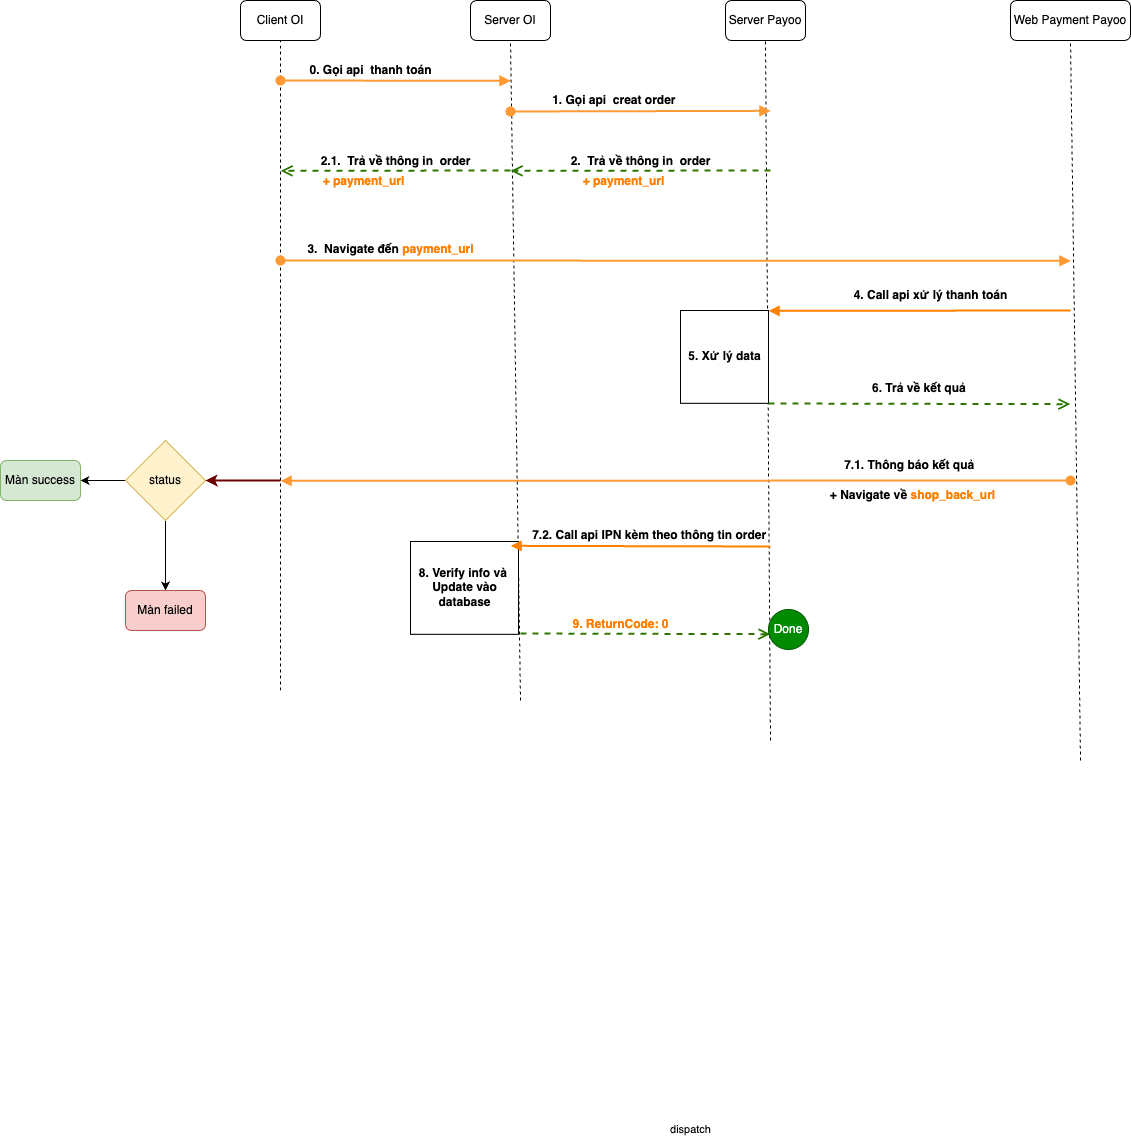

The diagram above was exported from draw.io. Its source (the exported page's mxGraphModel, read from the mxfile embedded in the PNG):
<mxGraphModel dx="3559" dy="1338" grid="1" gridSize="10" guides="1" tooltips="1" connect="1" arrows="1" fold="1" page="1" pageScale="1" pageWidth="1169" pageHeight="826" background="none" math="0" shadow="0">
  <root>
    <mxCell id="0" />
    <mxCell id="1" parent="0" />
    <mxCell id="C6HgQcNpf4_jUBDuFJtA-54" value="Client OI" style="rounded=1;whiteSpace=wrap;html=1;" vertex="1" parent="1">
      <mxGeometry x="100" y="30" width="80" height="40" as="geometry" />
    </mxCell>
    <mxCell id="C6HgQcNpf4_jUBDuFJtA-55" value="Server OI" style="rounded=1;whiteSpace=wrap;html=1;" vertex="1" parent="1">
      <mxGeometry x="330" y="30" width="80" height="40" as="geometry" />
    </mxCell>
    <mxCell id="C6HgQcNpf4_jUBDuFJtA-56" value="Server Payoo" style="rounded=1;whiteSpace=wrap;html=1;" vertex="1" parent="1">
      <mxGeometry x="585" y="30" width="80" height="40" as="geometry" />
    </mxCell>
    <mxCell id="C6HgQcNpf4_jUBDuFJtA-57" value="Web Payment Payoo" style="rounded=1;whiteSpace=wrap;html=1;" vertex="1" parent="1">
      <mxGeometry x="870" y="30" width="120" height="40" as="geometry" />
    </mxCell>
    <mxCell id="C6HgQcNpf4_jUBDuFJtA-58" value="" style="endArrow=none;dashed=1;html=1;rounded=0;entryX=0.5;entryY=1;entryDx=0;entryDy=0;" edge="1" parent="1" target="C6HgQcNpf4_jUBDuFJtA-54">
      <mxGeometry width="50" height="50" relative="1" as="geometry">
        <mxPoint x="140" y="720" as="sourcePoint" />
        <mxPoint x="160" y="110" as="targetPoint" />
      </mxGeometry>
    </mxCell>
    <mxCell id="C6HgQcNpf4_jUBDuFJtA-59" value="" style="endArrow=none;dashed=1;html=1;rounded=0;entryX=0.5;entryY=1;entryDx=0;entryDy=0;" edge="1" parent="1" target="C6HgQcNpf4_jUBDuFJtA-55">
      <mxGeometry width="50" height="50" relative="1" as="geometry">
        <mxPoint x="380" y="730" as="sourcePoint" />
        <mxPoint x="369.5" y="80" as="targetPoint" />
      </mxGeometry>
    </mxCell>
    <mxCell id="C6HgQcNpf4_jUBDuFJtA-60" value="" style="endArrow=none;dashed=1;html=1;rounded=0;entryX=0.5;entryY=1;entryDx=0;entryDy=0;" edge="1" parent="1" target="C6HgQcNpf4_jUBDuFJtA-56">
      <mxGeometry width="50" height="50" relative="1" as="geometry">
        <mxPoint x="630" y="770" as="sourcePoint" />
        <mxPoint x="620" y="110" as="targetPoint" />
      </mxGeometry>
    </mxCell>
    <mxCell id="C6HgQcNpf4_jUBDuFJtA-61" value="" style="endArrow=none;dashed=1;html=1;rounded=0;entryX=0.5;entryY=1;entryDx=0;entryDy=0;" edge="1" parent="1" target="C6HgQcNpf4_jUBDuFJtA-57">
      <mxGeometry width="50" height="50" relative="1" as="geometry">
        <mxPoint x="940" y="790" as="sourcePoint" />
        <mxPoint x="927.5" y="90" as="targetPoint" />
      </mxGeometry>
    </mxCell>
    <mxCell id="C6HgQcNpf4_jUBDuFJtA-62" value="" style="html=1;verticalAlign=bottom;startArrow=oval;startFill=1;endArrow=block;startSize=8;edgeStyle=elbowEdgeStyle;elbow=vertical;curved=0;rounded=0;fillColor=#f8cecc;strokeColor=#FF9933;strokeWidth=2;" edge="1" parent="1">
      <mxGeometry x="-1" y="434" width="60" relative="1" as="geometry">
        <mxPoint x="140" y="110" as="sourcePoint" />
        <mxPoint x="370" y="110" as="targetPoint" />
        <mxPoint x="-380" y="224" as="offset" />
      </mxGeometry>
    </mxCell>
    <mxCell id="C6HgQcNpf4_jUBDuFJtA-63" value="&lt;b&gt;0. Gọi api&amp;nbsp; thanh toán&lt;/b&gt;" style="text;html=1;align=center;verticalAlign=middle;resizable=0;points=[];autosize=1;strokeColor=none;fillColor=none;" vertex="1" parent="1">
      <mxGeometry x="155" y="85" width="150" height="30" as="geometry" />
    </mxCell>
    <mxCell id="C6HgQcNpf4_jUBDuFJtA-64" value="" style="html=1;verticalAlign=bottom;startArrow=oval;startFill=1;endArrow=block;startSize=8;edgeStyle=elbowEdgeStyle;elbow=vertical;curved=0;rounded=0;fillColor=#f8cecc;strokeColor=#FF9933;strokeWidth=2;" edge="1" parent="1">
      <mxGeometry x="-0.9968" y="435" width="60" relative="1" as="geometry">
        <mxPoint x="370" y="141" as="sourcePoint" />
        <mxPoint x="630" y="141" as="targetPoint" />
        <mxPoint x="-380" y="225" as="offset" />
      </mxGeometry>
    </mxCell>
    <mxCell id="C6HgQcNpf4_jUBDuFJtA-65" value="&lt;b&gt;1. Gọi api&amp;nbsp; creat order&amp;nbsp;&lt;/b&gt;" style="text;html=1;align=center;verticalAlign=middle;resizable=0;points=[];autosize=1;strokeColor=none;fillColor=none;" vertex="1" parent="1">
      <mxGeometry x="400" y="115" width="150" height="30" as="geometry" />
    </mxCell>
    <mxCell id="C6HgQcNpf4_jUBDuFJtA-66" value="&lt;b&gt;&lt;font style=&quot;font-size: 12px;&quot;&gt;2.&amp;nbsp; Trả về thông in&amp;nbsp; order&lt;/font&gt;&lt;/b&gt;" style="html=1;verticalAlign=bottom;endArrow=open;dashed=1;endSize=8;edgeStyle=elbowEdgeStyle;elbow=vertical;curved=0;rounded=0;strokeWidth=2;fillColor=#60a917;strokeColor=#2D7600;" edge="1" parent="1">
      <mxGeometry relative="1" as="geometry">
        <mxPoint x="630" y="200" as="sourcePoint" />
        <mxPoint x="370" y="200" as="targetPoint" />
      </mxGeometry>
    </mxCell>
    <mxCell id="C6HgQcNpf4_jUBDuFJtA-69" value="&lt;b&gt;&lt;font color=&quot;#ff8000&quot;&gt;+ payment_url&lt;/font&gt;&lt;/b&gt;" style="text;html=1;align=center;verticalAlign=middle;resizable=0;points=[];autosize=1;" vertex="1" parent="1">
      <mxGeometry x="428" y="196" width="110" height="30" as="geometry" />
    </mxCell>
    <mxCell id="C6HgQcNpf4_jUBDuFJtA-70" value="&lt;b&gt;&lt;font style=&quot;font-size: 12px;&quot;&gt;2.1.&amp;nbsp; Trả về thông in&amp;nbsp; order&lt;/font&gt;&lt;/b&gt;" style="html=1;verticalAlign=bottom;endArrow=open;dashed=1;endSize=8;edgeStyle=elbowEdgeStyle;elbow=vertical;curved=0;rounded=0;strokeWidth=2;fillColor=#60a917;strokeColor=#2D7600;" edge="1" parent="1">
      <mxGeometry relative="1" as="geometry">
        <mxPoint x="370" y="200" as="sourcePoint" />
        <mxPoint x="140" y="200" as="targetPoint" />
      </mxGeometry>
    </mxCell>
    <mxCell id="C6HgQcNpf4_jUBDuFJtA-71" value="&lt;b&gt;&lt;font color=&quot;#ff8000&quot;&gt;+ payment_url&lt;/font&gt;&lt;/b&gt;" style="text;html=1;align=center;verticalAlign=middle;resizable=0;points=[];autosize=1;" vertex="1" parent="1">
      <mxGeometry x="168" y="196" width="110" height="30" as="geometry" />
    </mxCell>
    <mxCell id="C6HgQcNpf4_jUBDuFJtA-73" value="" style="html=1;verticalAlign=bottom;startArrow=oval;startFill=1;endArrow=block;startSize=8;edgeStyle=elbowEdgeStyle;elbow=vertical;curved=0;rounded=0;fillColor=#f8cecc;strokeColor=#FF9933;strokeWidth=2;" edge="1" parent="1">
      <mxGeometry x="-1" y="434" width="60" relative="1" as="geometry">
        <mxPoint x="140" y="290" as="sourcePoint" />
        <mxPoint x="930" y="290" as="targetPoint" />
        <mxPoint x="-380" y="224" as="offset" />
      </mxGeometry>
    </mxCell>
    <mxCell id="C6HgQcNpf4_jUBDuFJtA-74" value="&lt;b&gt;3.&amp;nbsp; Navigate đến &lt;font color=&quot;#ff8000&quot;&gt;payment_url&lt;/font&gt;&lt;/b&gt;" style="text;html=1;align=center;verticalAlign=middle;resizable=0;points=[];autosize=1;strokeColor=none;fillColor=none;" vertex="1" parent="1">
      <mxGeometry x="155" y="264" width="190" height="30" as="geometry" />
    </mxCell>
    <mxCell id="C6HgQcNpf4_jUBDuFJtA-78" value="&lt;b&gt;5. Xử lý data&lt;/b&gt;" style="html=1;points=[];perimeter=orthogonalPerimeter;outlineConnect=0;targetShapes=umlLifeline;portConstraint=eastwest;newEdgeStyle={&quot;edgeStyle&quot;:&quot;elbowEdgeStyle&quot;,&quot;elbow&quot;:&quot;vertical&quot;,&quot;curved&quot;:0,&quot;rounded&quot;:0};" vertex="1" parent="1">
      <mxGeometry x="540" y="340" width="88" height="92.8" as="geometry" />
    </mxCell>
    <mxCell id="C6HgQcNpf4_jUBDuFJtA-79" value="" style="html=1;verticalAlign=bottom;endArrow=block;edgeStyle=elbowEdgeStyle;elbow=vertical;curved=0;rounded=0;strokeWidth=2;strokeColor=#FF8000;" edge="1" target="C6HgQcNpf4_jUBDuFJtA-78" parent="1">
      <mxGeometry relative="1" as="geometry">
        <mxPoint x="930" y="340" as="sourcePoint" />
      </mxGeometry>
    </mxCell>
    <mxCell id="C6HgQcNpf4_jUBDuFJtA-80" value="" style="html=1;verticalAlign=bottom;endArrow=open;dashed=1;endSize=8;edgeStyle=elbowEdgeStyle;elbow=vertical;curved=0;rounded=0;strokeWidth=2;fillColor=#60a917;strokeColor=#2D7600;" edge="1" parent="1">
      <mxGeometry relative="1" as="geometry">
        <mxPoint x="930" y="433" as="targetPoint" />
        <mxPoint x="628" y="433" as="sourcePoint" />
      </mxGeometry>
    </mxCell>
    <mxCell id="C6HgQcNpf4_jUBDuFJtA-81" value="&lt;b&gt;4. Call api xử lý thanh toán&lt;/b&gt;" style="text;html=1;align=center;verticalAlign=middle;resizable=0;points=[];autosize=1;strokeColor=none;fillColor=none;" vertex="1" parent="1">
      <mxGeometry x="700" y="310" width="180" height="30" as="geometry" />
    </mxCell>
    <mxCell id="C6HgQcNpf4_jUBDuFJtA-82" value="&lt;b&gt;6. Trả về kết quả&amp;nbsp;&lt;/b&gt;" style="text;html=1;align=center;verticalAlign=middle;resizable=0;points=[];autosize=1;strokeColor=none;fillColor=none;" vertex="1" parent="1">
      <mxGeometry x="720" y="403" width="120" height="30" as="geometry" />
    </mxCell>
    <mxCell id="C6HgQcNpf4_jUBDuFJtA-83" value="&lt;b&gt;8. Verify info và&amp;nbsp;&lt;br&gt;Update vào &lt;br&gt;database&lt;br&gt;&lt;/b&gt;" style="html=1;points=[];perimeter=orthogonalPerimeter;outlineConnect=0;targetShapes=umlLifeline;portConstraint=eastwest;newEdgeStyle={&quot;edgeStyle&quot;:&quot;elbowEdgeStyle&quot;,&quot;elbow&quot;:&quot;vertical&quot;,&quot;curved&quot;:0,&quot;rounded&quot;:0};" vertex="1" parent="1">
      <mxGeometry x="270" y="571" width="108" height="92.8" as="geometry" />
    </mxCell>
    <mxCell id="C6HgQcNpf4_jUBDuFJtA-84" value="" style="html=1;verticalAlign=bottom;endArrow=block;edgeStyle=elbowEdgeStyle;elbow=vertical;curved=0;rounded=0;strokeWidth=2;strokeColor=#FF8000;" edge="1" parent="1">
      <mxGeometry relative="1" as="geometry">
        <mxPoint x="630" y="576" as="sourcePoint" />
        <mxPoint x="370" y="576" as="targetPoint" />
      </mxGeometry>
    </mxCell>
    <mxCell id="C6HgQcNpf4_jUBDuFJtA-85" value="" style="html=1;verticalAlign=bottom;endArrow=open;dashed=1;endSize=8;edgeStyle=elbowEdgeStyle;elbow=vertical;curved=0;rounded=0;strokeWidth=2;fillColor=#60a917;strokeColor=#2D7600;" edge="1" parent="1">
      <mxGeometry relative="1" as="geometry">
        <mxPoint x="630" y="663" as="targetPoint" />
        <mxPoint x="380" y="663" as="sourcePoint" />
      </mxGeometry>
    </mxCell>
    <mxCell id="C6HgQcNpf4_jUBDuFJtA-86" value="&lt;b&gt;&lt;font color=&quot;#ff8000&quot;&gt;9. ReturnCode: 0&lt;/font&gt;&lt;/b&gt;" style="text;html=1;align=center;verticalAlign=middle;resizable=0;points=[];autosize=1;strokeColor=none;fillColor=none;" vertex="1" parent="1">
      <mxGeometry x="420" y="639" width="120" height="30" as="geometry" />
    </mxCell>
    <mxCell id="C6HgQcNpf4_jUBDuFJtA-87" value="&lt;b&gt;7.2. Call api IPN kèm theo thông tin order&amp;nbsp;&amp;nbsp;&lt;/b&gt;" style="text;html=1;align=center;verticalAlign=middle;resizable=0;points=[];autosize=1;strokeColor=none;fillColor=none;" vertex="1" parent="1">
      <mxGeometry x="382" y="550" width="260" height="30" as="geometry" />
    </mxCell>
    <mxCell id="C6HgQcNpf4_jUBDuFJtA-88" value="dispatch" style="html=1;verticalAlign=bottom;startArrow=oval;startFill=1;endArrow=block;startSize=8;edgeStyle=elbowEdgeStyle;elbow=vertical;curved=0;rounded=0;fillColor=#f8cecc;strokeColor=#FF9933;strokeWidth=2;" edge="1" parent="1">
      <mxGeometry x="-1" y="434" width="60" relative="1" as="geometry">
        <mxPoint x="930" y="510" as="sourcePoint" />
        <mxPoint x="140" y="510" as="targetPoint" />
        <mxPoint x="-380" y="224" as="offset" />
      </mxGeometry>
    </mxCell>
    <mxCell id="C6HgQcNpf4_jUBDuFJtA-89" value="&lt;b&gt;7.1. Thông báo kết quả&amp;nbsp;&amp;nbsp;&lt;/b&gt;" style="text;html=1;align=center;verticalAlign=middle;resizable=0;points=[];autosize=1;strokeColor=none;fillColor=none;" vertex="1" parent="1">
      <mxGeometry x="692" y="480" width="160" height="30" as="geometry" />
    </mxCell>
    <mxCell id="C6HgQcNpf4_jUBDuFJtA-90" value="&lt;b&gt;+ Navigate về &lt;font color=&quot;#ff8000&quot;&gt;shop_back_url&lt;/font&gt;&lt;/b&gt;" style="text;html=1;align=center;verticalAlign=middle;resizable=0;points=[];autosize=1;strokeColor=none;fillColor=none;" vertex="1" parent="1">
      <mxGeometry x="677" y="510" width="190" height="30" as="geometry" />
    </mxCell>
    <mxCell id="C6HgQcNpf4_jUBDuFJtA-95" value="" style="edgeStyle=orthogonalEdgeStyle;rounded=0;orthogonalLoop=1;jettySize=auto;html=1;" edge="1" parent="1" source="C6HgQcNpf4_jUBDuFJtA-91" target="C6HgQcNpf4_jUBDuFJtA-94">
      <mxGeometry relative="1" as="geometry" />
    </mxCell>
    <mxCell id="C6HgQcNpf4_jUBDuFJtA-97" value="" style="edgeStyle=orthogonalEdgeStyle;rounded=0;orthogonalLoop=1;jettySize=auto;html=1;" edge="1" parent="1" source="C6HgQcNpf4_jUBDuFJtA-91" target="C6HgQcNpf4_jUBDuFJtA-96">
      <mxGeometry relative="1" as="geometry" />
    </mxCell>
    <mxCell id="C6HgQcNpf4_jUBDuFJtA-91" value="status" style="rhombus;whiteSpace=wrap;html=1;fillColor=#fff2cc;strokeColor=#d6b656;" vertex="1" parent="1">
      <mxGeometry x="-15" y="470" width="80" height="80" as="geometry" />
    </mxCell>
    <mxCell id="C6HgQcNpf4_jUBDuFJtA-94" value="Màn success" style="rounded=1;whiteSpace=wrap;html=1;fillColor=#d5e8d4;strokeColor=#82b366;" vertex="1" parent="1">
      <mxGeometry x="-140" y="490" width="80" height="40" as="geometry" />
    </mxCell>
    <mxCell id="C6HgQcNpf4_jUBDuFJtA-96" value="Màn failed" style="rounded=1;whiteSpace=wrap;html=1;fillColor=#f8cecc;strokeColor=#b85450;" vertex="1" parent="1">
      <mxGeometry x="-15" y="620" width="80" height="40" as="geometry" />
    </mxCell>
    <mxCell id="C6HgQcNpf4_jUBDuFJtA-98" value="" style="endArrow=classic;html=1;rounded=0;entryX=1;entryY=0.5;entryDx=0;entryDy=0;fillColor=#a20025;strokeColor=#6F0000;strokeWidth=2;" edge="1" parent="1" target="C6HgQcNpf4_jUBDuFJtA-91">
      <mxGeometry width="50" height="50" relative="1" as="geometry">
        <mxPoint x="140" y="510" as="sourcePoint" />
        <mxPoint x="190" y="460" as="targetPoint" />
      </mxGeometry>
    </mxCell>
    <mxCell id="C6HgQcNpf4_jUBDuFJtA-99" value="Done" style="ellipse;whiteSpace=wrap;html=1;fillColor=#008a00;fontColor=#ffffff;strokeColor=#005700;" vertex="1" parent="1">
      <mxGeometry x="628" y="639" width="40" height="40" as="geometry" />
    </mxCell>
  </root>
</mxGraphModel>